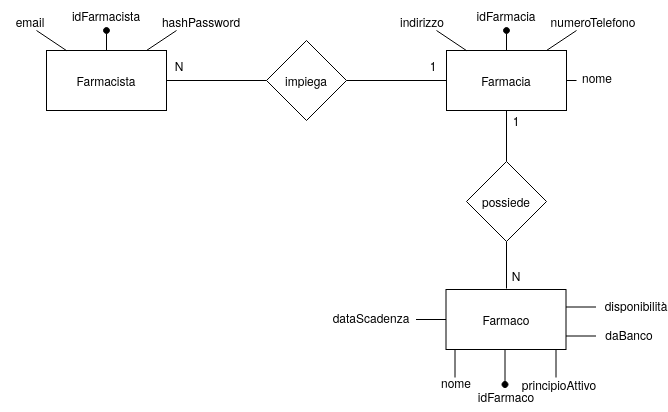

The diagram above was exported from draw.io. Its source (the exported page's mxGraphModel, read from the mxfile embedded in the PNG):
<mxGraphModel dx="887" dy="455" grid="1" gridSize="10" guides="1" tooltips="1" connect="1" arrows="1" fold="1" page="1" pageScale="1" pageWidth="3300" pageHeight="4681" background="#ffffff" math="0" shadow="0">
  <root>
    <mxCell id="0" />
    <mxCell id="1" parent="0" />
    <mxCell id="BFsVkIodtTCKNBBaA43W-5" value="" style="edgeStyle=orthogonalEdgeStyle;rounded=0;orthogonalLoop=1;jettySize=auto;html=1;endArrow=none;endFill=0;" parent="1" source="BFsVkIodtTCKNBBaA43W-1" target="BFsVkIodtTCKNBBaA43W-3" edge="1">
      <mxGeometry relative="1" as="geometry" />
    </mxCell>
    <mxCell id="BFsVkIodtTCKNBBaA43W-1" value="&lt;div&gt;Farmacista&lt;/div&gt;" style="rounded=0;whiteSpace=wrap;html=1;" parent="1" vertex="1">
      <mxGeometry x="820" y="420" width="120" height="60" as="geometry" />
    </mxCell>
    <mxCell id="BFsVkIodtTCKNBBaA43W-2" value="Farmacia" style="rounded=0;whiteSpace=wrap;html=1;" parent="1" vertex="1">
      <mxGeometry x="1220" y="420" width="120" height="60" as="geometry" />
    </mxCell>
    <mxCell id="BFsVkIodtTCKNBBaA43W-6" value="" style="edgeStyle=orthogonalEdgeStyle;rounded=0;orthogonalLoop=1;jettySize=auto;html=1;endArrow=none;endFill=0;" parent="1" source="BFsVkIodtTCKNBBaA43W-3" target="BFsVkIodtTCKNBBaA43W-2" edge="1">
      <mxGeometry relative="1" as="geometry" />
    </mxCell>
    <mxCell id="BFsVkIodtTCKNBBaA43W-3" value="impiega" style="rhombus;whiteSpace=wrap;html=1;" parent="1" vertex="1">
      <mxGeometry x="1040" y="410" width="80" height="80" as="geometry" />
    </mxCell>
    <mxCell id="BFsVkIodtTCKNBBaA43W-7" value="" style="endArrow=oval;html=1;rounded=0;exitX=0.25;exitY=0;exitDx=0;exitDy=0;endFill=1;" parent="1" edge="1">
      <mxGeometry width="50" height="50" relative="1" as="geometry">
        <mxPoint x="1280" y="420" as="sourcePoint" />
        <mxPoint x="1280" y="400" as="targetPoint" />
      </mxGeometry>
    </mxCell>
    <mxCell id="BFsVkIodtTCKNBBaA43W-8" value="idFarmacia" style="text;html=1;strokeColor=none;fillColor=none;align=center;verticalAlign=middle;whiteSpace=wrap;rounded=0;" parent="1" vertex="1">
      <mxGeometry x="1250" y="370" width="60" height="30" as="geometry" />
    </mxCell>
    <mxCell id="BFsVkIodtTCKNBBaA43W-9" value="" style="endArrow=none;html=1;rounded=0;exitX=0.167;exitY=0.002;exitDx=0;exitDy=0;exitPerimeter=0;" parent="1" source="BFsVkIodtTCKNBBaA43W-2" edge="1">
      <mxGeometry width="50" height="50" relative="1" as="geometry">
        <mxPoint x="1233" y="421" as="sourcePoint" />
        <mxPoint x="1210" y="400" as="targetPoint" />
      </mxGeometry>
    </mxCell>
    <mxCell id="BFsVkIodtTCKNBBaA43W-12" value="indirizzo" style="text;html=1;strokeColor=none;fillColor=none;align=center;verticalAlign=middle;whiteSpace=wrap;rounded=0;" parent="1" vertex="1">
      <mxGeometry x="1166" y="376" width="60" height="30" as="geometry" />
    </mxCell>
    <mxCell id="BFsVkIodtTCKNBBaA43W-13" value="" style="endArrow=none;html=1;rounded=0;" parent="1" edge="1">
      <mxGeometry width="50" height="50" relative="1" as="geometry">
        <mxPoint x="1320" y="420" as="sourcePoint" />
        <mxPoint x="1350" y="400" as="targetPoint" />
      </mxGeometry>
    </mxCell>
    <mxCell id="BFsVkIodtTCKNBBaA43W-14" value="numeroTelefono" style="text;html=1;strokeColor=none;fillColor=none;align=center;verticalAlign=middle;whiteSpace=wrap;rounded=0;" parent="1" vertex="1">
      <mxGeometry x="1337" y="376" width="60" height="30" as="geometry" />
    </mxCell>
    <mxCell id="BFsVkIodtTCKNBBaA43W-15" value="" style="endArrow=oval;html=1;rounded=0;exitX=0.25;exitY=0;exitDx=0;exitDy=0;endFill=1;" parent="1" edge="1">
      <mxGeometry width="50" height="50" relative="1" as="geometry">
        <mxPoint x="880" y="420" as="sourcePoint" />
        <mxPoint x="880" y="400" as="targetPoint" />
      </mxGeometry>
    </mxCell>
    <mxCell id="BFsVkIodtTCKNBBaA43W-16" value="idFarmacista" style="text;html=1;strokeColor=none;fillColor=none;align=center;verticalAlign=middle;whiteSpace=wrap;rounded=0;" parent="1" vertex="1">
      <mxGeometry x="850" y="370" width="60" height="30" as="geometry" />
    </mxCell>
    <mxCell id="BFsVkIodtTCKNBBaA43W-17" value="" style="endArrow=none;html=1;rounded=0;exitX=0.167;exitY=0.002;exitDx=0;exitDy=0;exitPerimeter=0;" parent="1" edge="1">
      <mxGeometry width="50" height="50" relative="1" as="geometry">
        <mxPoint x="840.04" y="420.12" as="sourcePoint" />
        <mxPoint x="810" y="400" as="targetPoint" />
      </mxGeometry>
    </mxCell>
    <mxCell id="BFsVkIodtTCKNBBaA43W-18" value="email" style="text;html=1;strokeColor=none;fillColor=none;align=center;verticalAlign=middle;whiteSpace=wrap;rounded=0;" parent="1" vertex="1">
      <mxGeometry x="774" y="376" width="60" height="30" as="geometry" />
    </mxCell>
    <mxCell id="BFsVkIodtTCKNBBaA43W-19" value="" style="endArrow=none;html=1;rounded=0;" parent="1" edge="1">
      <mxGeometry width="50" height="50" relative="1" as="geometry">
        <mxPoint x="920" y="420" as="sourcePoint" />
        <mxPoint x="950" y="400" as="targetPoint" />
      </mxGeometry>
    </mxCell>
    <mxCell id="BFsVkIodtTCKNBBaA43W-20" value="hashPassword" style="text;html=1;strokeColor=none;fillColor=none;align=center;verticalAlign=middle;whiteSpace=wrap;rounded=0;" parent="1" vertex="1">
      <mxGeometry x="945" y="376" width="60" height="30" as="geometry" />
    </mxCell>
    <mxCell id="BFsVkIodtTCKNBBaA43W-21" value="N" style="text;html=1;strokeColor=none;fillColor=none;align=center;verticalAlign=middle;whiteSpace=wrap;rounded=0;" parent="1" vertex="1">
      <mxGeometry x="923" y="420" width="60" height="30" as="geometry" />
    </mxCell>
    <mxCell id="BFsVkIodtTCKNBBaA43W-22" value="1" style="text;html=1;strokeColor=none;fillColor=none;align=center;verticalAlign=middle;whiteSpace=wrap;rounded=0;" parent="1" vertex="1">
      <mxGeometry x="1177" y="420" width="60" height="30" as="geometry" />
    </mxCell>
    <mxCell id="FkiTxPKipfcpeOj1LL30-2" value="" style="endArrow=none;html=1;rounded=0;exitX=1;exitY=0.5;exitDx=0;exitDy=0;" parent="1" source="BFsVkIodtTCKNBBaA43W-2" edge="1">
      <mxGeometry width="50" height="50" relative="1" as="geometry">
        <mxPoint x="1030" y="510" as="sourcePoint" />
        <mxPoint x="1350" y="450" as="targetPoint" />
      </mxGeometry>
    </mxCell>
    <mxCell id="FkiTxPKipfcpeOj1LL30-3" value="nome" style="text;html=1;strokeColor=none;fillColor=none;align=center;verticalAlign=middle;whiteSpace=wrap;rounded=0;" parent="1" vertex="1">
      <mxGeometry x="1341" y="432" width="60" height="30" as="geometry" />
    </mxCell>
    <mxCell id="H9ab-p0mEJpjyivxeQ36-4" value="" style="edgeStyle=orthogonalEdgeStyle;rounded=0;orthogonalLoop=1;jettySize=auto;html=1;endArrow=none;endFill=0;" edge="1" parent="1" source="H9ab-p0mEJpjyivxeQ36-1">
      <mxGeometry relative="1" as="geometry">
        <mxPoint x="1280" y="658" as="targetPoint" />
      </mxGeometry>
    </mxCell>
    <mxCell id="H9ab-p0mEJpjyivxeQ36-5" value="" style="edgeStyle=orthogonalEdgeStyle;rounded=0;orthogonalLoop=1;jettySize=auto;html=1;endArrow=none;endFill=0;" edge="1" parent="1" source="H9ab-p0mEJpjyivxeQ36-1" target="BFsVkIodtTCKNBBaA43W-2">
      <mxGeometry relative="1" as="geometry" />
    </mxCell>
    <mxCell id="H9ab-p0mEJpjyivxeQ36-1" value="&lt;div&gt;possiede&lt;/div&gt;" style="rhombus;whiteSpace=wrap;html=1;" vertex="1" parent="1">
      <mxGeometry x="1240" y="531" width="80" height="80" as="geometry" />
    </mxCell>
    <mxCell id="H9ab-p0mEJpjyivxeQ36-7" value="1" style="text;html=1;strokeColor=none;fillColor=none;align=center;verticalAlign=middle;whiteSpace=wrap;rounded=0;" vertex="1" parent="1">
      <mxGeometry x="1260" y="475" width="60" height="30" as="geometry" />
    </mxCell>
    <mxCell id="H9ab-p0mEJpjyivxeQ36-8" value="N" style="text;html=1;strokeColor=none;fillColor=none;align=center;verticalAlign=middle;whiteSpace=wrap;rounded=0;" vertex="1" parent="1">
      <mxGeometry x="1260" y="630" width="60" height="30" as="geometry" />
    </mxCell>
    <mxCell id="H9ab-p0mEJpjyivxeQ36-36" value="Farmaco" style="rounded=0;whiteSpace=wrap;html=1;" vertex="1" parent="1">
      <mxGeometry x="1219.5" y="659" width="120" height="60" as="geometry" />
    </mxCell>
    <mxCell id="H9ab-p0mEJpjyivxeQ36-37" value="" style="endArrow=none;html=1;rounded=0;endSize=6;jumpStyle=none;entryX=0.25;entryY=1;entryDx=0;entryDy=0;startArrow=oval;startFill=1;" edge="1" parent="1">
      <mxGeometry width="50" height="50" relative="1" as="geometry">
        <mxPoint x="1278.5" y="754" as="sourcePoint" />
        <mxPoint x="1278.5" y="719" as="targetPoint" />
      </mxGeometry>
    </mxCell>
    <mxCell id="H9ab-p0mEJpjyivxeQ36-38" value="idFarmaco" style="text;html=1;strokeColor=none;fillColor=none;align=center;verticalAlign=middle;whiteSpace=wrap;rounded=0;" vertex="1" parent="1">
      <mxGeometry x="1249.5" y="751" width="60" height="30" as="geometry" />
    </mxCell>
    <mxCell id="H9ab-p0mEJpjyivxeQ36-39" value="" style="endArrow=none;html=1;rounded=0;endSize=6;jumpStyle=none;entryX=0.25;entryY=1;entryDx=0;entryDy=0;" edge="1" parent="1">
      <mxGeometry width="50" height="50" relative="1" as="geometry">
        <mxPoint x="1228.5" y="747" as="sourcePoint" />
        <mxPoint x="1228.5" y="719" as="targetPoint" />
      </mxGeometry>
    </mxCell>
    <mxCell id="H9ab-p0mEJpjyivxeQ36-40" value="nome" style="text;html=1;strokeColor=none;fillColor=none;align=center;verticalAlign=middle;whiteSpace=wrap;rounded=0;" vertex="1" parent="1">
      <mxGeometry x="1199.5" y="737" width="60" height="30" as="geometry" />
    </mxCell>
    <mxCell id="H9ab-p0mEJpjyivxeQ36-41" value="" style="endArrow=none;html=1;rounded=0;endSize=6;jumpStyle=none;entryX=0.25;entryY=1;entryDx=0;entryDy=0;" edge="1" parent="1">
      <mxGeometry width="50" height="50" relative="1" as="geometry">
        <mxPoint x="1329.5000000000002" y="747" as="sourcePoint" />
        <mxPoint x="1329.5000000000002" y="719" as="targetPoint" />
      </mxGeometry>
    </mxCell>
    <mxCell id="H9ab-p0mEJpjyivxeQ36-42" value="principioAttivo" style="text;html=1;strokeColor=none;fillColor=none;align=center;verticalAlign=middle;whiteSpace=wrap;rounded=0;" vertex="1" parent="1">
      <mxGeometry x="1302.5" y="739" width="60" height="30" as="geometry" />
    </mxCell>
    <mxCell id="H9ab-p0mEJpjyivxeQ36-43" value="" style="endArrow=none;html=1;rounded=0;endSize=6;jumpStyle=none;exitX=1;exitY=0.5;exitDx=0;exitDy=0;" edge="1" parent="1">
      <mxGeometry width="50" height="50" relative="1" as="geometry">
        <mxPoint x="1189.5" y="689" as="sourcePoint" />
        <mxPoint x="1219.5" y="689" as="targetPoint" />
      </mxGeometry>
    </mxCell>
    <mxCell id="H9ab-p0mEJpjyivxeQ36-44" value="dataScadenza" style="text;html=1;strokeColor=none;fillColor=none;align=center;verticalAlign=middle;whiteSpace=wrap;rounded=0;" vertex="1" parent="1">
      <mxGeometry x="1114.5" y="672" width="60" height="30" as="geometry" />
    </mxCell>
    <mxCell id="H9ab-p0mEJpjyivxeQ36-45" value="disponibilità" style="text;html=1;strokeColor=none;fillColor=none;align=center;verticalAlign=middle;whiteSpace=wrap;rounded=0;" vertex="1" parent="1">
      <mxGeometry x="1379.5" y="660" width="60" height="30" as="geometry" />
    </mxCell>
    <mxCell id="H9ab-p0mEJpjyivxeQ36-46" value="" style="endArrow=none;html=1;rounded=0;endSize=6;jumpStyle=none;exitX=1;exitY=0.5;exitDx=0;exitDy=0;" edge="1" parent="1">
      <mxGeometry width="50" height="50" relative="1" as="geometry">
        <mxPoint x="1339.5" y="676.5" as="sourcePoint" />
        <mxPoint x="1369.5" y="676.5" as="targetPoint" />
      </mxGeometry>
    </mxCell>
    <mxCell id="H9ab-p0mEJpjyivxeQ36-47" value="&lt;div&gt;daBanco&lt;/div&gt;" style="text;html=1;strokeColor=none;fillColor=none;align=center;verticalAlign=middle;whiteSpace=wrap;rounded=0;" vertex="1" parent="1">
      <mxGeometry x="1372.5" y="689" width="60" height="30" as="geometry" />
    </mxCell>
    <mxCell id="H9ab-p0mEJpjyivxeQ36-48" value="" style="endArrow=none;html=1;rounded=0;endSize=6;jumpStyle=none;exitX=1;exitY=0.5;exitDx=0;exitDy=0;" edge="1" parent="1">
      <mxGeometry width="50" height="50" relative="1" as="geometry">
        <mxPoint x="1339.5" y="705.5" as="sourcePoint" />
        <mxPoint x="1369.5" y="705.5" as="targetPoint" />
      </mxGeometry>
    </mxCell>
  </root>
</mxGraphModel>